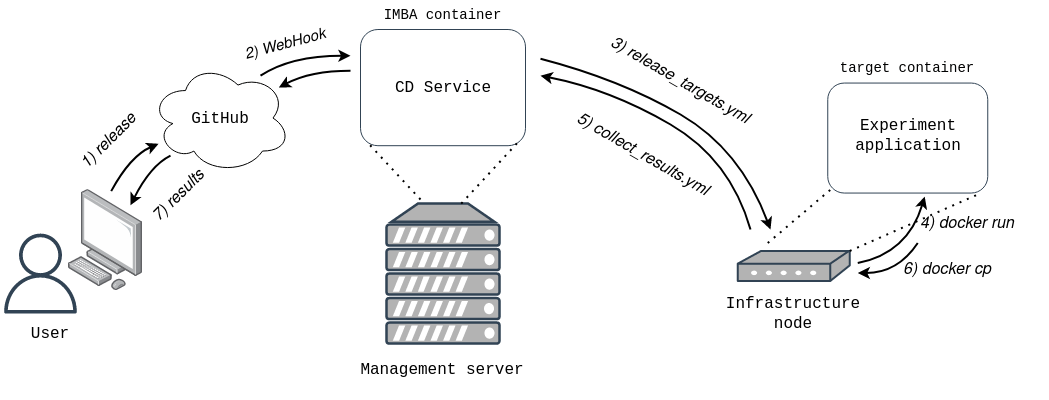

The diagram above was exported from draw.io. Its source (the exported page's mxGraphModel, read from the mxfile embedded in the PNG):
<mxGraphModel dx="981" dy="1625" grid="1" gridSize="10" guides="1" tooltips="1" connect="1" arrows="1" fold="1" page="1" pageScale="1" pageWidth="850" pageHeight="1100" math="0" shadow="0">
  <root>
    <mxCell id="0" />
    <mxCell id="1" parent="0" />
    <mxCell id="KvQF8ZomE72trOOCN3o_-1" value="" style="outlineConnect=0;fontColor=#232F3E;gradientColor=none;strokeColor=none;dashed=0;verticalLabelPosition=bottom;verticalAlign=top;align=center;html=1;fontSize=12;fontStyle=0;aspect=fixed;pointerEvents=1;shape=mxgraph.aws4.user;fillColor=#314354;" parent="1" vertex="1">
      <mxGeometry x="190" y="-405.9" width="80" height="80" as="geometry" />
    </mxCell>
    <mxCell id="KvQF8ZomE72trOOCN3o_-2" value="GitHub" style="ellipse;shape=cloud;whiteSpace=wrap;html=1;strokeWidth=1;fontSize=16;fontFamily=Courier New;" parent="1" vertex="1">
      <mxGeometry x="340" y="-576.45" width="140" height="110" as="geometry" />
    </mxCell>
    <mxCell id="KvQF8ZomE72trOOCN3o_-3" value="" style="fontColor=#ffffff;verticalAlign=top;verticalLabelPosition=bottom;labelPosition=center;align=center;html=1;outlineConnect=0;gradientDirection=north;strokeWidth=2;shape=mxgraph.networks.server;fontSize=12;fillColor=#B3B3B3;strokeColor=#314354;" parent="1" vertex="1">
      <mxGeometry x="576" y="-435.8999999999999" width="113" height="140" as="geometry" />
    </mxCell>
    <mxCell id="KvQF8ZomE72trOOCN3o_-4" value="" style="curved=1;endArrow=classic;html=1;strokeWidth=2;exitX=0.538;exitY=0.013;exitDx=0;exitDy=0;exitPerimeter=0;" parent="1" source="KvQF8ZomE72trOOCN3o_-11" target="KvQF8ZomE72trOOCN3o_-2" edge="1">
      <mxGeometry width="50" height="50" relative="1" as="geometry">
        <mxPoint x="290" y="-453.79999999999995" as="sourcePoint" />
        <mxPoint x="340" y="-493.79999999999995" as="targetPoint" />
        <Array as="points">
          <mxPoint x="320" y="-483.79999999999995" />
        </Array>
      </mxGeometry>
    </mxCell>
    <mxCell id="KvQF8ZomE72trOOCN3o_-5" value="" style="curved=1;endArrow=classic;html=1;strokeWidth=2;" parent="1" edge="1">
      <mxGeometry width="50" height="50" relative="1" as="geometry">
        <mxPoint x="450" y="-563.8" as="sourcePoint" />
        <mxPoint x="540" y="-583.8" as="targetPoint" />
        <Array as="points">
          <mxPoint x="480" y="-583.8" />
        </Array>
      </mxGeometry>
    </mxCell>
    <mxCell id="KvQF8ZomE72trOOCN3o_-6" value="Management server" style="text;html=1;strokeColor=none;fillColor=none;align=center;verticalAlign=middle;whiteSpace=wrap;rounded=0;fontSize=16;fontColor=#000000;fontFamily=Courier New;" parent="1" vertex="1">
      <mxGeometry x="544.25" y="-299.99999999999994" width="176.5" height="60" as="geometry" />
    </mxCell>
    <mxCell id="KvQF8ZomE72trOOCN3o_-7" value="1) release" style="text;html=1;strokeColor=none;fillColor=none;align=center;verticalAlign=middle;whiteSpace=wrap;rounded=0;fontSize=16;fontColor=#000000;rotation=-45;fontStyle=2" parent="1" vertex="1">
      <mxGeometry x="258.54" y="-507.55" width="81.46" height="20" as="geometry" />
    </mxCell>
    <mxCell id="KvQF8ZomE72trOOCN3o_-8" value="2) WebHook" style="text;html=1;strokeColor=none;fillColor=none;align=center;verticalAlign=middle;whiteSpace=wrap;rounded=0;fontSize=15;fontColor=#000000;rotation=345;fontStyle=2" parent="1" vertex="1">
      <mxGeometry x="413" y="-603.8" width="125" height="20" as="geometry" />
    </mxCell>
    <mxCell id="KvQF8ZomE72trOOCN3o_-9" value="" style="curved=1;endArrow=none;html=1;strokeWidth=2;startArrow=classic;startFill=1;endFill=0;" parent="1" edge="1">
      <mxGeometry width="50" height="50" relative="1" as="geometry">
        <mxPoint x="730" y="-563.8" as="sourcePoint" />
        <mxPoint x="940" y="-410" as="targetPoint" />
        <Array as="points">
          <mxPoint x="800" y="-550" />
          <mxPoint x="920" y="-480" />
        </Array>
      </mxGeometry>
    </mxCell>
    <mxCell id="KvQF8ZomE72trOOCN3o_-10" value="User" style="text;html=1;strokeColor=none;fillColor=none;align=center;verticalAlign=middle;whiteSpace=wrap;rounded=0;fontSize=16;fontColor=#000000;fontFamily=Courier New;" parent="1" vertex="1">
      <mxGeometry x="190" y="-315.9" width="100" height="20" as="geometry" />
    </mxCell>
    <mxCell id="KvQF8ZomE72trOOCN3o_-11" value="" style="points=[];html=1;align=center;shadow=0;dashed=0;image;image=img/lib/allied_telesis/computer_and_terminals/Personal_Computer.svg;fontSize=13;fontColor=#808080;strokeColor=#999999;strokeWidth=1;fillColor=none;" parent="1" vertex="1">
      <mxGeometry x="220" y="-449.7" width="150" height="101" as="geometry" />
    </mxCell>
    <mxCell id="KvQF8ZomE72trOOCN3o_-12" value="CD" style="rounded=1;whiteSpace=wrap;html=1;fontStyle=4;verticalAlign=top;strokeColor=#314354;fontColor=#ffffff;fillColor=#FFFFFF;" parent="1" vertex="1">
      <mxGeometry x="550" y="-610" width="165" height="116.2" as="geometry" />
    </mxCell>
    <mxCell id="KvQF8ZomE72trOOCN3o_-13" value="" style="shape=mxgraph.cisco.modems_and_phones.modem;html=1;pointerEvents=1;dashed=0;strokeColor=#314354;strokeWidth=2;verticalLabelPosition=bottom;verticalAlign=top;align=center;outlineConnect=0;fontSize=12;fontColor=#ffffff;fillColor=#B3B3B3;" parent="1" vertex="1">
      <mxGeometry x="927.25" y="-388.54999999999995" width="112" height="30" as="geometry" />
    </mxCell>
    <mxCell id="KvQF8ZomE72trOOCN3o_-14" value="" style="rounded=1;whiteSpace=wrap;html=1;" parent="1" vertex="1">
      <mxGeometry x="1027.25" y="-539.0999999999999" width="134" height="83.1" as="geometry" />
    </mxCell>
    <mxCell id="KvQF8ZomE72trOOCN3o_-15" value="" style="curved=1;endArrow=classic;html=1;strokeWidth=2;" parent="1" edge="1">
      <mxGeometry width="50" height="50" relative="1" as="geometry">
        <mxPoint x="730" y="-580.8" as="sourcePoint" />
        <mxPoint x="960" y="-410" as="targetPoint" />
        <Array as="points">
          <mxPoint x="810" y="-560" />
          <mxPoint x="930" y="-490" />
        </Array>
      </mxGeometry>
    </mxCell>
    <mxCell id="KvQF8ZomE72trOOCN3o_-16" value="" style="endArrow=none;dashed=1;html=1;dashPattern=1 3;strokeWidth=2;entryX=0;entryY=1;entryDx=0;entryDy=0;" parent="1" edge="1">
      <mxGeometry width="50" height="50" relative="1" as="geometry">
        <mxPoint x="957.25" y="-396.44999999999993" as="sourcePoint" />
        <mxPoint x="1027.25" y="-456.0000000000001" as="targetPoint" />
      </mxGeometry>
    </mxCell>
    <mxCell id="KvQF8ZomE72trOOCN3o_-17" value="Infrastructure node" style="text;html=1;strokeColor=none;fillColor=none;align=center;verticalAlign=middle;whiteSpace=wrap;rounded=0;fontSize=16;fontColor=#000000;fontFamily=Courier New;" parent="1" vertex="1">
      <mxGeometry x="906.25" y="-335.9" width="154" height="20" as="geometry" />
    </mxCell>
    <mxCell id="KvQF8ZomE72trOOCN3o_-18" value="" style="curved=1;endArrow=classic;html=1;strokeWidth=2;entryX=0.606;entryY=1.032;entryDx=0;entryDy=0;entryPerimeter=0;" parent="1" target="KvQF8ZomE72trOOCN3o_-22" edge="1">
      <mxGeometry width="50" height="50" relative="1" as="geometry">
        <mxPoint x="1047.25" y="-376.44999999999993" as="sourcePoint" />
        <mxPoint x="1147.25" y="-449.0999999999999" as="targetPoint" />
        <Array as="points">
          <mxPoint x="1097.25" y="-386.44999999999993" />
        </Array>
      </mxGeometry>
    </mxCell>
    <mxCell id="KvQF8ZomE72trOOCN3o_-19" value="" style="endArrow=none;dashed=1;html=1;dashPattern=1 3;strokeWidth=2;entryX=0.955;entryY=1.002;entryDx=0;entryDy=0;entryPerimeter=0;exitX=1;exitY=0;exitDx=0;exitDy=0;exitPerimeter=0;" parent="1" source="KvQF8ZomE72trOOCN3o_-13" target="KvQF8ZomE72trOOCN3o_-22" edge="1">
      <mxGeometry width="50" height="50" relative="1" as="geometry">
        <mxPoint x="1069.25" y="-407.1999999999998" as="sourcePoint" />
        <mxPoint x="1163.25" y="-454.1" as="targetPoint" />
      </mxGeometry>
    </mxCell>
    <mxCell id="KvQF8ZomE72trOOCN3o_-20" value="&lt;div style=&quot;font-size: 16px;&quot;&gt;3) release_targets.yml&lt;/div&gt;" style="text;html=1;strokeColor=none;fillColor=none;align=center;verticalAlign=middle;whiteSpace=wrap;rounded=0;fontSize=16;fontStyle=2;rotation=30;" parent="1" vertex="1">
      <mxGeometry x="790" y="-567" width="160" height="17.35" as="geometry" />
    </mxCell>
    <mxCell id="KvQF8ZomE72trOOCN3o_-21" value="4) docker run" style="text;html=1;strokeColor=none;fillColor=none;align=center;verticalAlign=middle;whiteSpace=wrap;rounded=0;fontSize=16;fontStyle=2" parent="1" vertex="1">
      <mxGeometry x="1077.25" y="-425.4499999999999" width="160" height="20" as="geometry" />
    </mxCell>
    <mxCell id="KvQF8ZomE72trOOCN3o_-22" value="" style="rounded=1;whiteSpace=wrap;html=1;verticalAlign=top;fontStyle=4;strokeColor=#314354;fontColor=#ffffff;fillColor=#FFFFFF;" parent="1" vertex="1">
      <mxGeometry x="1017.25" y="-556.4499999999999" width="160" height="110" as="geometry" />
    </mxCell>
    <mxCell id="KvQF8ZomE72trOOCN3o_-25" value="5) collect_results.yml" style="text;html=1;strokeColor=none;fillColor=none;align=center;verticalAlign=middle;whiteSpace=wrap;rounded=0;fontSize=16;fontStyle=2;rotation=30;" parent="1" vertex="1">
      <mxGeometry x="750" y="-493.79999999999995" width="165" height="20" as="geometry" />
    </mxCell>
    <mxCell id="KvQF8ZomE72trOOCN3o_-26" value="" style="endArrow=classic;html=1;strokeWidth=2;curved=1;" parent="1" edge="1">
      <mxGeometry width="50" height="50" relative="1" as="geometry">
        <mxPoint x="360" y="-483.79999999999995" as="sourcePoint" />
        <mxPoint x="320" y="-434.24" as="targetPoint" />
        <Array as="points">
          <mxPoint x="340" y="-473.79999999999995" />
        </Array>
      </mxGeometry>
    </mxCell>
    <mxCell id="KvQF8ZomE72trOOCN3o_-27" value="" style="endArrow=classic;html=1;strokeWidth=2;curved=1;" parent="1" target="KvQF8ZomE72trOOCN3o_-2" edge="1">
      <mxGeometry width="50" height="50" relative="1" as="geometry">
        <mxPoint x="540" y="-568.8" as="sourcePoint" />
        <mxPoint x="485" y="-527.85" as="targetPoint" />
        <Array as="points">
          <mxPoint x="500" y="-568.8" />
        </Array>
      </mxGeometry>
    </mxCell>
    <mxCell id="KvQF8ZomE72trOOCN3o_-28" value="7) results" style="text;html=1;strokeColor=none;fillColor=none;align=center;verticalAlign=middle;whiteSpace=wrap;rounded=0;fontSize=16;fontColor=#000000;rotation=-45;fontStyle=2" parent="1" vertex="1">
      <mxGeometry x="328.54" y="-453.24" width="80" height="20" as="geometry" />
    </mxCell>
    <mxCell id="KvQF8ZomE72trOOCN3o_-30" value="Experiment&lt;br&gt;application" style="text;html=1;strokeColor=none;fillColor=none;align=center;verticalAlign=middle;whiteSpace=wrap;rounded=0;fontSize=16;fontFamily=Courier New;" parent="1" vertex="1">
      <mxGeometry x="1038.5" y="-518.5499999999998" width="117.5" height="28.9" as="geometry" />
    </mxCell>
    <mxCell id="KvQF8ZomE72trOOCN3o_-31" value="" style="curved=1;endArrow=none;html=1;strokeWidth=2;startArrow=classic;startFill=1;endFill=0;" parent="1" edge="1">
      <mxGeometry width="50" height="50" relative="1" as="geometry">
        <mxPoint x="1047.25" y="-366.44999999999993" as="sourcePoint" />
        <mxPoint x="1107.25" y="-396.44999999999993" as="targetPoint" />
        <Array as="points">
          <mxPoint x="1087.25" y="-366.44999999999993" />
        </Array>
      </mxGeometry>
    </mxCell>
    <mxCell id="KvQF8ZomE72trOOCN3o_-32" value="6) docker cp" style="text;html=1;strokeColor=none;fillColor=none;align=center;verticalAlign=middle;whiteSpace=wrap;rounded=0;fontSize=16;fontStyle=2" parent="1" vertex="1">
      <mxGeometry x="1057.25" y="-378.5499999999999" width="160" height="20" as="geometry" />
    </mxCell>
    <mxCell id="KvQF8ZomE72trOOCN3o_-34" value="IMBA container" style="text;html=1;strokeColor=none;fillColor=none;align=center;verticalAlign=middle;whiteSpace=wrap;rounded=0;fontSize=14;fontFamily=Courier New;fontStyle=0" parent="1" vertex="1">
      <mxGeometry x="558.25" y="-638.9" width="148.5" height="28.9" as="geometry" />
    </mxCell>
    <mxCell id="ibBVT9OJE4Fa2FhzU_7J-1" value="CD Service" style="text;html=1;strokeColor=none;fillColor=none;align=center;verticalAlign=middle;whiteSpace=wrap;rounded=0;fontSize=16;fontFamily=Courier New;" vertex="1" parent="1">
      <mxGeometry x="572.5" y="-590.25" width="120" height="76.45" as="geometry" />
    </mxCell>
    <mxCell id="ibBVT9OJE4Fa2FhzU_7J-2" value="" style="endArrow=none;dashed=1;html=1;dashPattern=1 3;strokeWidth=2;" edge="1" parent="1">
      <mxGeometry width="50" height="50" relative="1" as="geometry">
        <mxPoint x="650.75" y="-435.8999999999998" as="sourcePoint" />
        <mxPoint x="710" y="-500" as="targetPoint" />
      </mxGeometry>
    </mxCell>
    <mxCell id="ibBVT9OJE4Fa2FhzU_7J-3" value="" style="endArrow=none;dashed=1;html=1;dashPattern=1 3;strokeWidth=2;entryX=0.055;entryY=0.991;entryDx=0;entryDy=0;entryPerimeter=0;" edge="1" parent="1" target="KvQF8ZomE72trOOCN3o_-12">
      <mxGeometry width="50" height="50" relative="1" as="geometry">
        <mxPoint x="610" y="-440" as="sourcePoint" />
        <mxPoint x="720" y="-490" as="targetPoint" />
      </mxGeometry>
    </mxCell>
    <mxCell id="ibBVT9OJE4Fa2FhzU_7J-4" value="target container" style="text;html=1;strokeColor=none;fillColor=none;align=center;verticalAlign=middle;whiteSpace=wrap;rounded=0;fontSize=14;fontFamily=Courier New;fontStyle=0" vertex="1" parent="1">
      <mxGeometry x="990" y="-585.35" width="214.5" height="28.9" as="geometry" />
    </mxCell>
  </root>
</mxGraphModel>